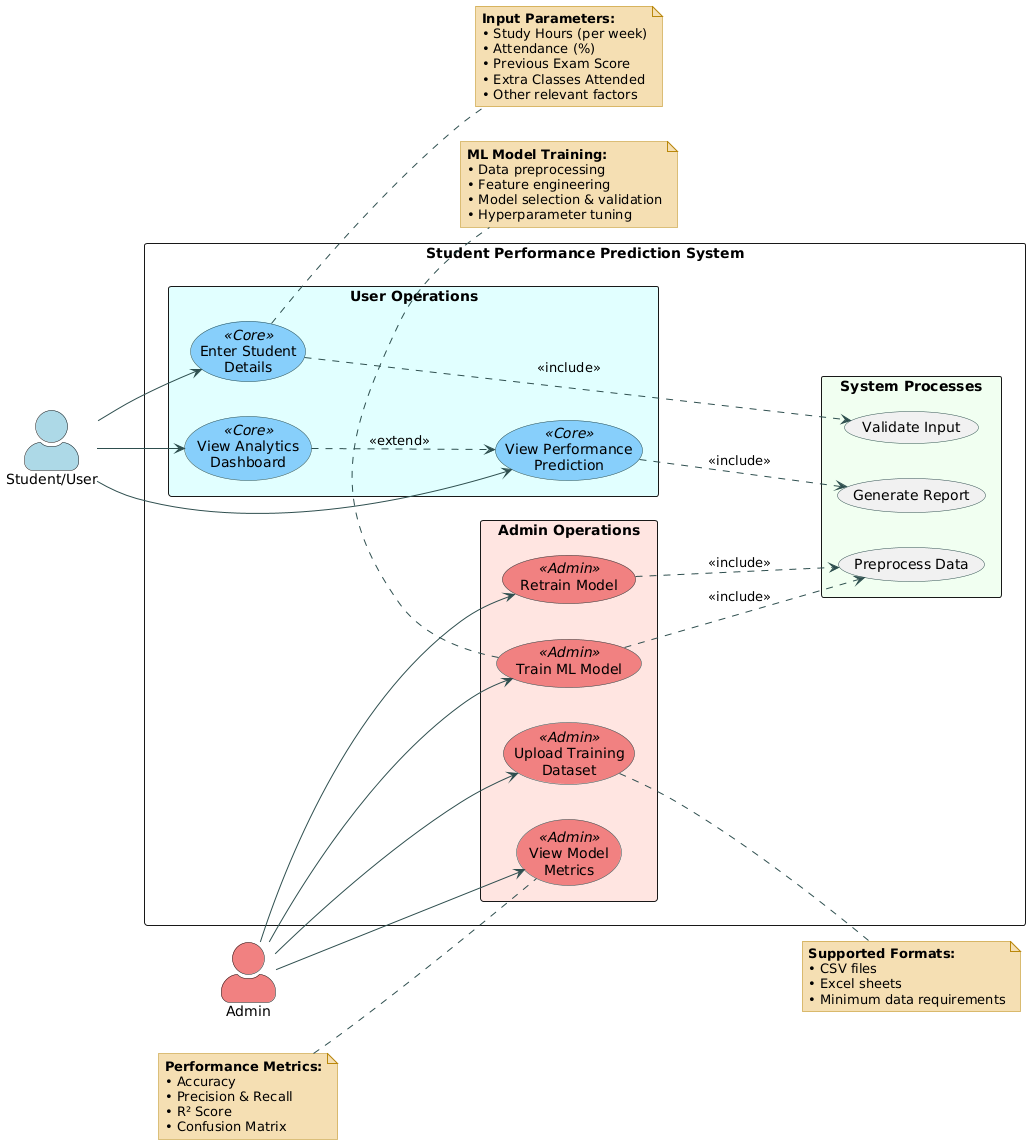

The diagram above was rendered by PlantUML. Its source (embedded in the PNG):
@startuml
' Styling
skinparam packageStyle rectangle
skinparam actorStyle awesome
skinparam usecase {
    BackgroundColor<<Core>> LightSkyBlue
    BackgroundColor<<Admin>> LightCoral
    BorderColor DarkSlateGray
    ArrowColor DarkSlateGray
}
skinparam note {
    BackgroundColor Wheat
    BorderColor DarkGoldenRod
}

left to right direction

' Actors
actor "Student/User" as Student #LightBlue
actor "Admin" as Admin #LightCoral

' System Boundary
rectangle "Student Performance Prediction System" {
    
    ' User Use Cases
    package "User Operations" #LightCyan {
        usecase "Enter Student\nDetails" as UC3 <<Core>>
        usecase "View Performance\nPrediction" as UC4 <<Core>>
        usecase "View Analytics\nDashboard" as UC5 <<Core>>
    }
    
    ' Admin Use Cases
    package "Admin Operations" #MistyRose {
        usecase "Upload Training\nDataset" as UC1 <<Admin>>
        usecase "Train ML Model" as UC2 <<Admin>>
        usecase "View Model\nMetrics" as UC6 <<Admin>>
        usecase "Retrain Model" as UC7 <<Admin>>
    }
    
    ' Backend Process
    package "System Processes" #Honeydew {
        usecase "Preprocess Data" as UC8
        usecase "Validate Input" as UC9
        usecase "Generate Report" as UC10
    }
    
    ' Relationships - Student
    Student --> UC3
    Student --> UC4
    Student --> UC5
    
    ' Relationships - Admin
    Admin --> UC1
    Admin --> UC2
    Admin --> UC6
    Admin --> UC7
    
    ' Include relationships
    UC3 ..> UC9 : <<include>>
    UC2 ..> UC8 : <<include>>
    UC7 ..> UC8 : <<include>>
    UC4 ..> UC10 : <<include>>
    
    ' Extend relationships
    UC5 ..> UC4 : <<extend>>
}

' Notes with better positioning
note right of UC3
  **Input Parameters:**
  • Study Hours (per week)
  • Attendance (%)
  • Previous Exam Score
  • Extra Classes Attended
  • Other relevant factors
end note

note right of UC1
  **Supported Formats:**
  • CSV files
  • Excel sheets
  • Minimum data requirements
end note

note bottom of UC2
  **ML Model Training:**
  • Data preprocessing
  • Feature engineering
  • Model selection & validation
  • Hyperparameter tuning
end note

note left of UC6
  **Performance Metrics:**
  • Accuracy
  • Precision & Recall
  • R² Score
  • Confusion Matrix
end note
@enduml